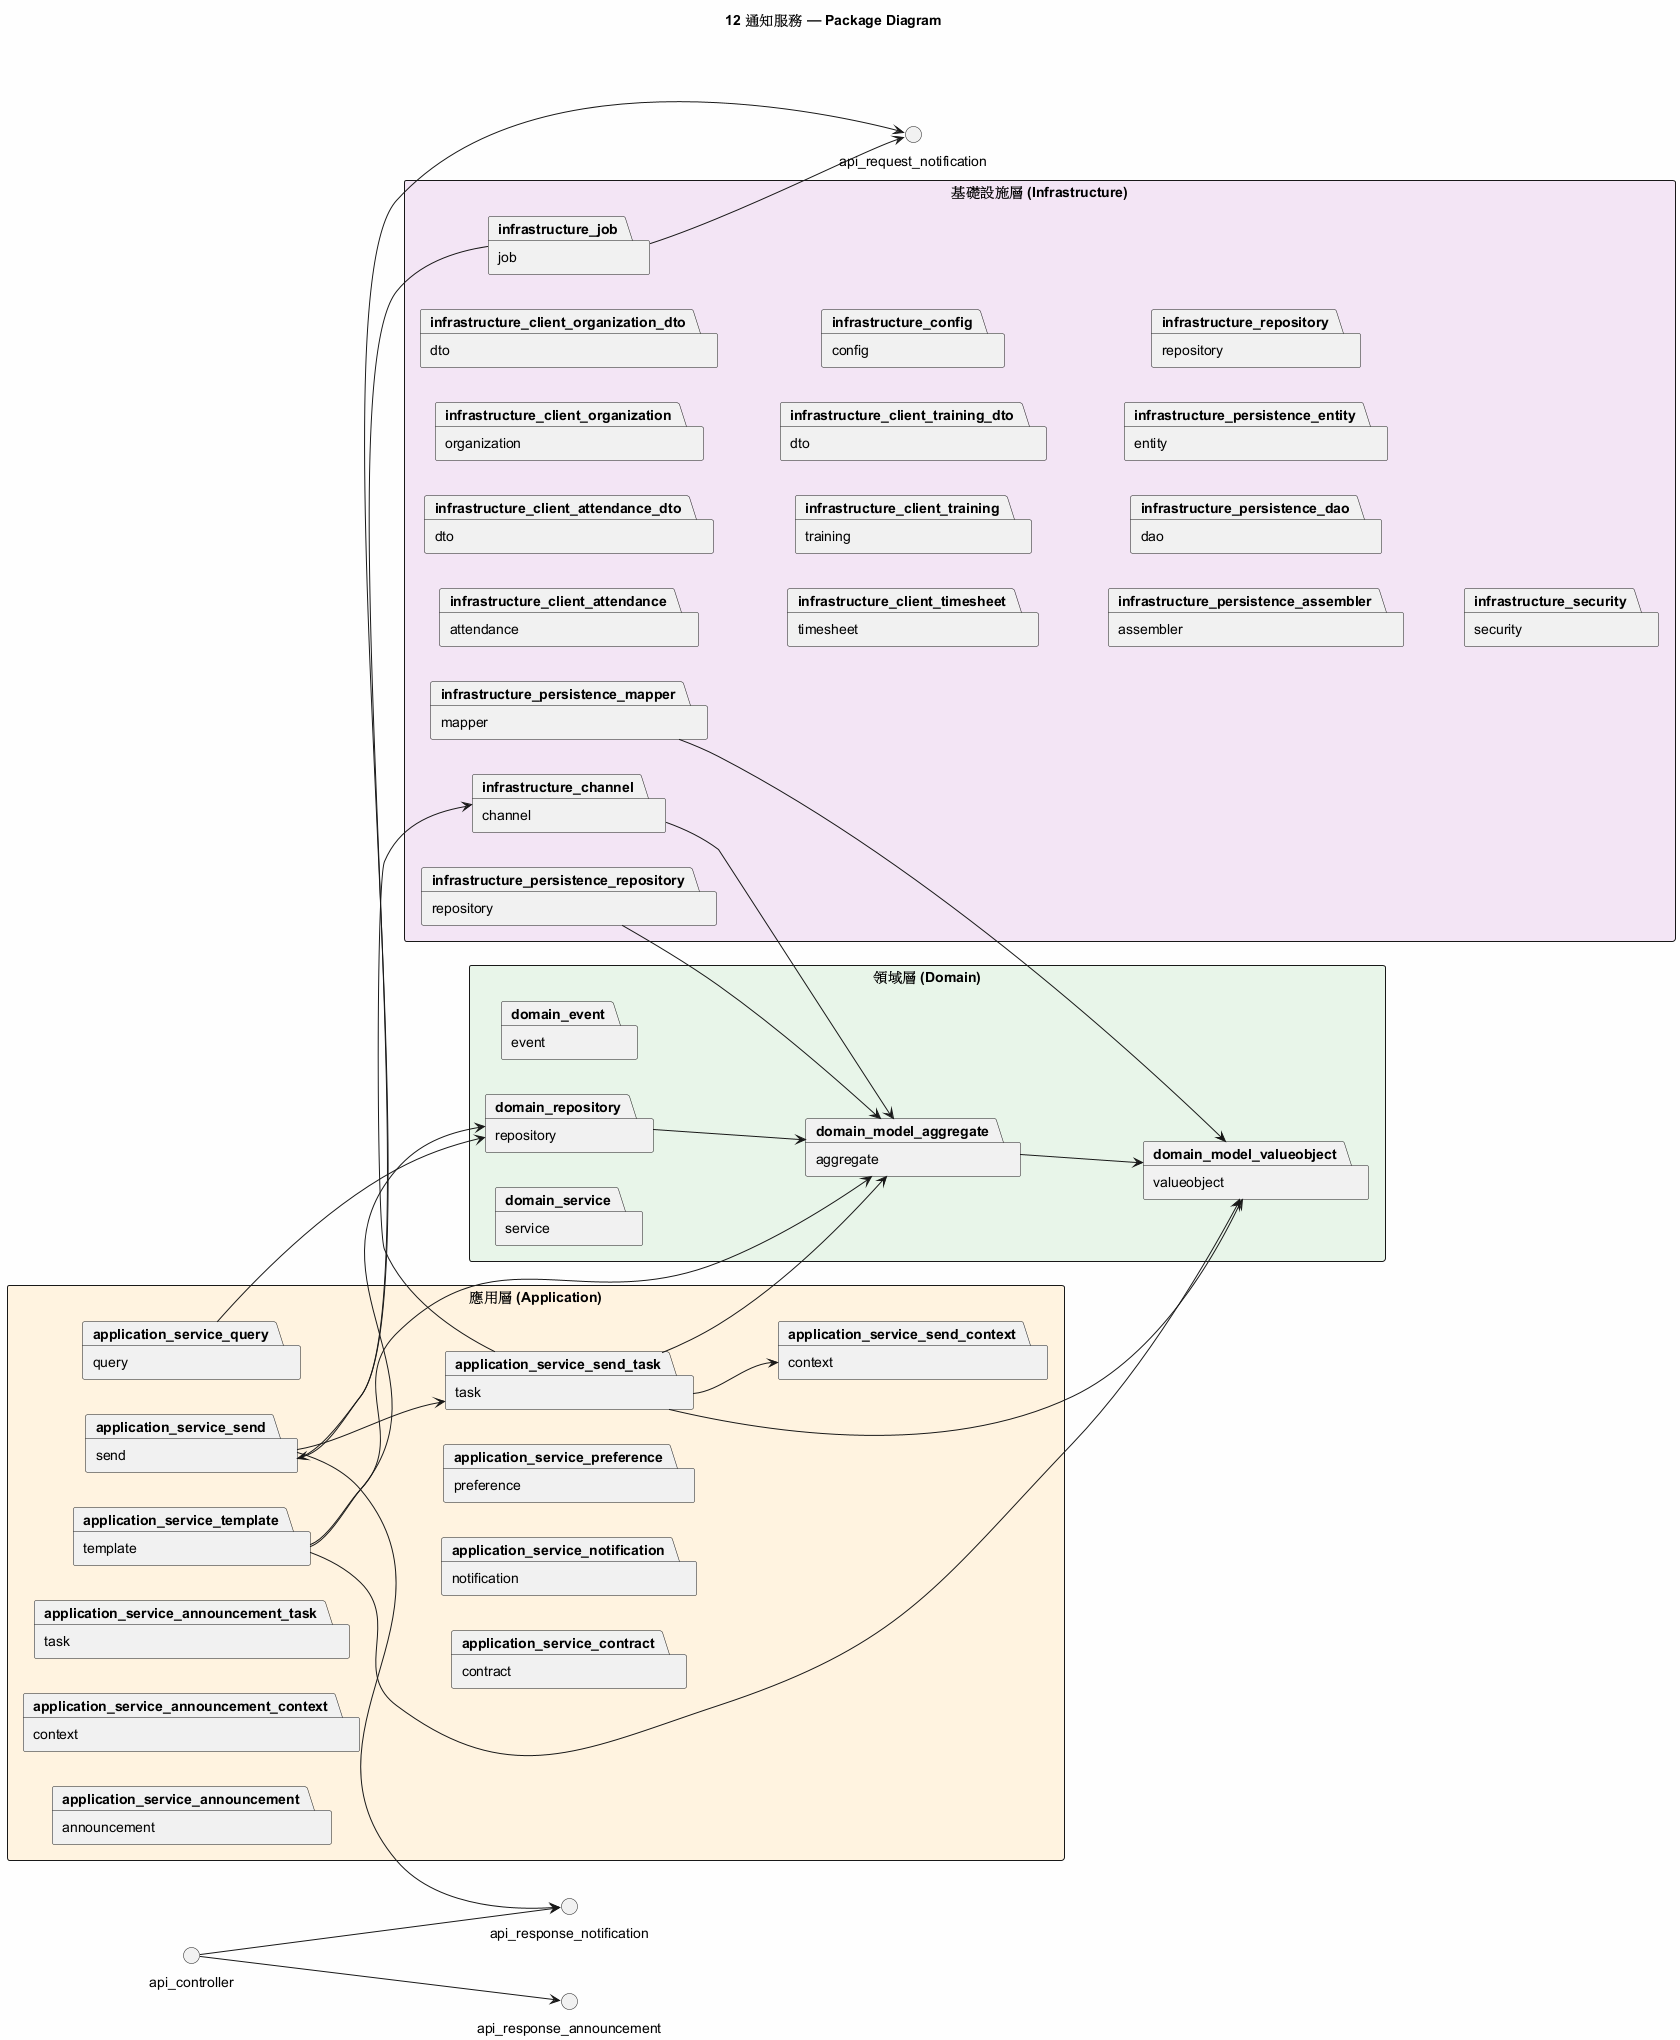

The diagram above was rendered by PlantUML. Its source (embedded in the PNG):
@startuml
title 12 通知服務 — Package Diagram
skinparam packageStyle rectangle
skinparam backgroundColor #FEFEFE
left to right direction

package "應用層 (Application)" #FFF3E0 {
  package "announcement" as application_service_announcement
  package "context" as application_service_announcement_context
  package "task" as application_service_announcement_task
  package "contract" as application_service_contract
  package "notification" as application_service_notification
  package "preference" as application_service_preference
  package "query" as application_service_query
  package "send" as application_service_send
  package "context" as application_service_send_context
  package "task" as application_service_send_task
  package "template" as application_service_template
}

package "領域層 (Domain)" #E8F5E9 {
  package "event" as domain_event
  package "aggregate" as domain_model_aggregate
  package "valueobject" as domain_model_valueobject
  package "repository" as domain_repository
  package "service" as domain_service
}

package "基礎設施層 (Infrastructure)" #F3E5F5 {
  package "channel" as infrastructure_channel
  package "attendance" as infrastructure_client_attendance
  package "dto" as infrastructure_client_attendance_dto
  package "organization" as infrastructure_client_organization
  package "dto" as infrastructure_client_organization_dto
  package "timesheet" as infrastructure_client_timesheet
  package "training" as infrastructure_client_training
  package "dto" as infrastructure_client_training_dto
  package "config" as infrastructure_config
  package "job" as infrastructure_job
  package "assembler" as infrastructure_persistence_assembler
  package "dao" as infrastructure_persistence_dao
  package "entity" as infrastructure_persistence_entity
  package "mapper" as infrastructure_persistence_mapper
  package "repository" as infrastructure_persistence_repository
  package "repository" as infrastructure_repository
  package "security" as infrastructure_security
}

domain_model_aggregate --> domain_model_valueobject
application_service_send --> application_service_send_task
application_service_send_task --> application_service_send_context
application_service_template --> domain_model_valueobject
infrastructure_persistence_mapper --> domain_model_valueobject
api_controller --> api_response_notification
application_service_query --> domain_repository
application_service_send_task --> domain_model_aggregate
application_service_send_task --> domain_model_valueobject
application_service_template --> domain_repository
infrastructure_channel --> domain_model_aggregate
api_controller --> api_response_announcement
application_service_send --> api_request_notification
application_service_send --> api_response_notification
application_service_send_task --> infrastructure_channel
application_service_template --> domain_model_aggregate
domain_repository --> domain_model_aggregate
infrastructure_job --> api_request_notification
infrastructure_job --> application_service_send
infrastructure_persistence_repository --> domain_model_aggregate
@enduml